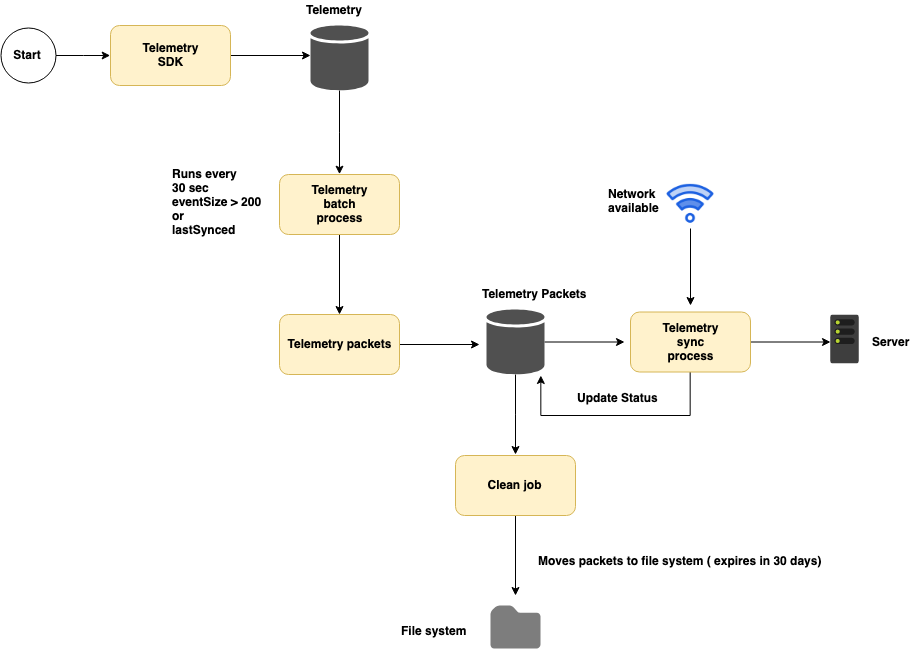

The diagram above was exported from draw.io. Its source (the exported page's mxGraphModel, read from the mxfile embedded in the PNG):
<mxGraphModel dx="1293" dy="600" grid="1" gridSize="10" guides="1" tooltips="1" connect="1" arrows="1" fold="1" page="1" pageScale="1" pageWidth="850" pageHeight="1100" math="0" shadow="0">
  <root>
    <mxCell id="t3lgB1tT0uJBq8fvV3Lh-0" />
    <mxCell id="t3lgB1tT0uJBq8fvV3Lh-1" parent="t3lgB1tT0uJBq8fvV3Lh-0" />
    <mxCell id="t3lgB1tT0uJBq8fvV3Lh-4" value="" style="edgeStyle=orthogonalEdgeStyle;rounded=0;orthogonalLoop=1;jettySize=auto;html=1;entryX=0;entryY=0.5;entryDx=0;entryDy=0;" edge="1" parent="t3lgB1tT0uJBq8fvV3Lh-1" source="t3lgB1tT0uJBq8fvV3Lh-2" target="99cB_dTeb9Hkl_UiJi-1-0">
      <mxGeometry relative="1" as="geometry">
        <mxPoint x="180" y="60" as="targetPoint" />
      </mxGeometry>
    </mxCell>
    <mxCell id="t3lgB1tT0uJBq8fvV3Lh-2" value="&lt;b&gt;Start&lt;/b&gt;" style="ellipse;whiteSpace=wrap;html=1;aspect=fixed;strokeColor=#000000;" vertex="1" parent="t3lgB1tT0uJBq8fvV3Lh-1">
      <mxGeometry x="40" y="32.5" width="55" height="55" as="geometry" />
    </mxCell>
    <mxCell id="99cB_dTeb9Hkl_UiJi-1-2" value="" style="edgeStyle=orthogonalEdgeStyle;rounded=0;orthogonalLoop=1;jettySize=auto;html=1;" edge="1" parent="t3lgB1tT0uJBq8fvV3Lh-1" source="99cB_dTeb9Hkl_UiJi-1-0">
      <mxGeometry relative="1" as="geometry">
        <mxPoint x="350" y="60" as="targetPoint" />
      </mxGeometry>
    </mxCell>
    <mxCell id="99cB_dTeb9Hkl_UiJi-1-0" value="&lt;span&gt;&lt;b&gt;Telemetry&lt;br&gt;SDK&lt;br&gt;&lt;/b&gt;&lt;/span&gt;" style="rounded=1;whiteSpace=wrap;html=1;fillColor=#fff2cc;strokeColor=#D6B656;" vertex="1" parent="t3lgB1tT0uJBq8fvV3Lh-1">
      <mxGeometry x="150" y="30" width="120" height="60" as="geometry" />
    </mxCell>
    <mxCell id="SXaWvzS2XKD4tS7sUjet-3" value="" style="edgeStyle=orthogonalEdgeStyle;rounded=0;orthogonalLoop=1;jettySize=auto;html=1;entryX=0.5;entryY=0;entryDx=0;entryDy=0;" edge="1" parent="t3lgB1tT0uJBq8fvV3Lh-1" source="SXaWvzS2XKD4tS7sUjet-0" target="SXaWvzS2XKD4tS7sUjet-4">
      <mxGeometry relative="1" as="geometry">
        <mxPoint x="379" y="160" as="targetPoint" />
      </mxGeometry>
    </mxCell>
    <mxCell id="SXaWvzS2XKD4tS7sUjet-0" value="" style="shadow=0;dashed=0;html=1;strokeColor=none;fillColor=#505050;labelPosition=center;verticalLabelPosition=bottom;verticalAlign=top;outlineConnect=0;align=center;shape=mxgraph.office.databases.database;" vertex="1" parent="t3lgB1tT0uJBq8fvV3Lh-1">
      <mxGeometry x="350" y="30" width="58" height="65" as="geometry" />
    </mxCell>
    <mxCell id="SXaWvzS2XKD4tS7sUjet-1" value="Telemetry" style="text;html=1;resizable=0;points=[];autosize=1;align=left;verticalAlign=top;spacingTop=-4;fontStyle=1" vertex="1" parent="t3lgB1tT0uJBq8fvV3Lh-1">
      <mxGeometry x="344" y="5" width="70" height="20" as="geometry" />
    </mxCell>
    <mxCell id="SXaWvzS2XKD4tS7sUjet-8" value="" style="edgeStyle=orthogonalEdgeStyle;rounded=0;orthogonalLoop=1;jettySize=auto;html=1;" edge="1" parent="t3lgB1tT0uJBq8fvV3Lh-1" source="SXaWvzS2XKD4tS7sUjet-4" target="SXaWvzS2XKD4tS7sUjet-7">
      <mxGeometry relative="1" as="geometry" />
    </mxCell>
    <mxCell id="SXaWvzS2XKD4tS7sUjet-4" value="&lt;span&gt;&lt;b&gt;Telemetry&lt;br&gt;batch&lt;br&gt;process&lt;/b&gt;&lt;br&gt;&lt;/span&gt;" style="rounded=1;whiteSpace=wrap;html=1;fillColor=#fff2cc;strokeColor=#D6B656;" vertex="1" parent="t3lgB1tT0uJBq8fvV3Lh-1">
      <mxGeometry x="319" y="179" width="120" height="60" as="geometry" />
    </mxCell>
    <mxCell id="SXaWvzS2XKD4tS7sUjet-10" value="" style="edgeStyle=orthogonalEdgeStyle;rounded=0;orthogonalLoop=1;jettySize=auto;html=1;" edge="1" parent="t3lgB1tT0uJBq8fvV3Lh-1" source="SXaWvzS2XKD4tS7sUjet-7">
      <mxGeometry relative="1" as="geometry">
        <mxPoint x="519" y="349" as="targetPoint" />
      </mxGeometry>
    </mxCell>
    <mxCell id="SXaWvzS2XKD4tS7sUjet-7" value="&lt;span&gt;&lt;b&gt;Telemetry packets&lt;/b&gt;&lt;br&gt;&lt;/span&gt;" style="rounded=1;whiteSpace=wrap;html=1;fillColor=#fff2cc;strokeColor=#D6B656;" vertex="1" parent="t3lgB1tT0uJBq8fvV3Lh-1">
      <mxGeometry x="319" y="319" width="120" height="60" as="geometry" />
    </mxCell>
    <mxCell id="SXaWvzS2XKD4tS7sUjet-6" value="&lt;b&gt;Runs every&amp;nbsp;&lt;br&gt;30 sec&lt;br&gt;eventSize &amp;gt; 200&lt;br&gt;or&lt;br&gt;lastSynced&lt;/b&gt;&lt;br&gt;" style="text;html=1;resizable=0;points=[];autosize=1;align=left;verticalAlign=top;spacingTop=-4;" vertex="1" parent="t3lgB1tT0uJBq8fvV3Lh-1">
      <mxGeometry x="210" y="169" width="100" height="70" as="geometry" />
    </mxCell>
    <mxCell id="SXaWvzS2XKD4tS7sUjet-14" value="" style="edgeStyle=orthogonalEdgeStyle;rounded=0;orthogonalLoop=1;jettySize=auto;html=1;" edge="1" parent="t3lgB1tT0uJBq8fvV3Lh-1" source="SXaWvzS2XKD4tS7sUjet-11">
      <mxGeometry relative="1" as="geometry">
        <mxPoint x="555" y="459" as="targetPoint" />
      </mxGeometry>
    </mxCell>
    <mxCell id="SXaWvzS2XKD4tS7sUjet-16" value="" style="edgeStyle=orthogonalEdgeStyle;rounded=0;orthogonalLoop=1;jettySize=auto;html=1;" edge="1" parent="t3lgB1tT0uJBq8fvV3Lh-1" source="SXaWvzS2XKD4tS7sUjet-11">
      <mxGeometry relative="1" as="geometry">
        <mxPoint x="664" y="346.5" as="targetPoint" />
      </mxGeometry>
    </mxCell>
    <mxCell id="SXaWvzS2XKD4tS7sUjet-11" value="" style="shadow=0;dashed=0;html=1;strokeColor=none;fillColor=#505050;labelPosition=center;verticalLabelPosition=bottom;verticalAlign=top;outlineConnect=0;align=center;shape=mxgraph.office.databases.database;" vertex="1" parent="t3lgB1tT0uJBq8fvV3Lh-1">
      <mxGeometry x="526" y="314" width="58" height="65" as="geometry" />
    </mxCell>
    <mxCell id="SXaWvzS2XKD4tS7sUjet-12" value="Telemetry Packets" style="text;html=1;resizable=0;points=[];autosize=1;align=left;verticalAlign=top;spacingTop=-4;fontStyle=1" vertex="1" parent="t3lgB1tT0uJBq8fvV3Lh-1">
      <mxGeometry x="520" y="289" width="110" height="20" as="geometry" />
    </mxCell>
    <mxCell id="SXaWvzS2XKD4tS7sUjet-21" value="" style="edgeStyle=orthogonalEdgeStyle;rounded=0;orthogonalLoop=1;jettySize=auto;html=1;" edge="1" parent="t3lgB1tT0uJBq8fvV3Lh-1" source="SXaWvzS2XKD4tS7sUjet-17">
      <mxGeometry relative="1" as="geometry">
        <mxPoint x="555" y="600" as="targetPoint" />
      </mxGeometry>
    </mxCell>
    <mxCell id="SXaWvzS2XKD4tS7sUjet-17" value="&lt;span&gt;&lt;b&gt;Clean job&lt;/b&gt;&lt;br&gt;&lt;/span&gt;" style="rounded=1;whiteSpace=wrap;html=1;fillColor=#fff2cc;strokeColor=#D6B656;" vertex="1" parent="t3lgB1tT0uJBq8fvV3Lh-1">
      <mxGeometry x="495" y="460" width="120" height="60" as="geometry" />
    </mxCell>
    <mxCell id="SXaWvzS2XKD4tS7sUjet-26" value="" style="edgeStyle=orthogonalEdgeStyle;rounded=0;orthogonalLoop=1;jettySize=auto;html=1;" edge="1" parent="t3lgB1tT0uJBq8fvV3Lh-1" source="SXaWvzS2XKD4tS7sUjet-19">
      <mxGeometry relative="1" as="geometry">
        <mxPoint x="870" y="346.5" as="targetPoint" />
      </mxGeometry>
    </mxCell>
    <mxCell id="JJdm7yVZZyyodSvZTPjZ-15" value="" style="edgeStyle=orthogonalEdgeStyle;rounded=0;orthogonalLoop=1;jettySize=auto;html=1;" edge="1" parent="t3lgB1tT0uJBq8fvV3Lh-1" source="SXaWvzS2XKD4tS7sUjet-19">
      <mxGeometry relative="1" as="geometry">
        <mxPoint x="580" y="380" as="targetPoint" />
        <Array as="points">
          <mxPoint x="730" y="420" />
          <mxPoint x="580" y="420" />
        </Array>
      </mxGeometry>
    </mxCell>
    <mxCell id="SXaWvzS2XKD4tS7sUjet-19" value="&lt;span&gt;&lt;b&gt;Telemetry&lt;br&gt;sync&lt;br&gt;process&lt;/b&gt;&lt;br&gt;&lt;/span&gt;" style="rounded=1;whiteSpace=wrap;html=1;fillColor=#fff2cc;strokeColor=#D6B656;" vertex="1" parent="t3lgB1tT0uJBq8fvV3Lh-1">
      <mxGeometry x="670" y="316.5" width="120" height="60" as="geometry" />
    </mxCell>
    <mxCell id="SXaWvzS2XKD4tS7sUjet-22" value="" style="shadow=0;dashed=0;html=1;strokeColor=none;labelPosition=center;verticalLabelPosition=bottom;verticalAlign=top;align=center;shape=mxgraph.mscae.enterprise.folder;fillColor=#7D7D7D;" vertex="1" parent="t3lgB1tT0uJBq8fvV3Lh-1">
      <mxGeometry x="530" y="610" width="50" height="43" as="geometry" />
    </mxCell>
    <mxCell id="SXaWvzS2XKD4tS7sUjet-23" value="&lt;b&gt;Moves packets to file system ( expires in 30 days)&lt;/b&gt;" style="text;html=1;resizable=0;points=[];autosize=1;align=left;verticalAlign=top;spacingTop=-4;" vertex="1" parent="t3lgB1tT0uJBq8fvV3Lh-1">
      <mxGeometry x="576" y="556" width="300" height="20" as="geometry" />
    </mxCell>
    <mxCell id="SXaWvzS2XKD4tS7sUjet-24" value="&lt;b&gt;File system&lt;/b&gt;" style="text;html=1;resizable=0;points=[];autosize=1;align=left;verticalAlign=top;spacingTop=-4;" vertex="1" parent="t3lgB1tT0uJBq8fvV3Lh-1">
      <mxGeometry x="439" y="626" width="80" height="20" as="geometry" />
    </mxCell>
    <mxCell id="JJdm7yVZZyyodSvZTPjZ-8" value="&lt;b&gt;Update Status&lt;/b&gt;" style="text;html=1;resizable=0;points=[];autosize=1;align=left;verticalAlign=top;spacingTop=-4;" vertex="1" parent="t3lgB1tT0uJBq8fvV3Lh-1">
      <mxGeometry x="615" y="393" width="100" height="20" as="geometry" />
    </mxCell>
    <mxCell id="JJdm7yVZZyyodSvZTPjZ-12" value="" style="aspect=fixed;html=1;perimeter=none;align=center;shadow=0;dashed=0;image;fontSize=12;image=img/lib/mscae/Server.svg;" vertex="1" parent="t3lgB1tT0uJBq8fvV3Lh-1">
      <mxGeometry x="870" y="319" width="29.5" height="50" as="geometry" />
    </mxCell>
    <mxCell id="JJdm7yVZZyyodSvZTPjZ-13" value="&lt;b&gt;Server&lt;/b&gt;" style="text;html=1;resizable=0;points=[];autosize=1;align=left;verticalAlign=top;spacingTop=-4;" vertex="1" parent="t3lgB1tT0uJBq8fvV3Lh-1">
      <mxGeometry x="910" y="336.5" width="50" height="20" as="geometry" />
    </mxCell>
    <mxCell id="BJcGm7BkvTPb9X98-E1O-3" value="" style="edgeStyle=orthogonalEdgeStyle;rounded=0;orthogonalLoop=1;jettySize=auto;html=1;" edge="1" parent="t3lgB1tT0uJBq8fvV3Lh-1" source="BJcGm7BkvTPb9X98-E1O-0">
      <mxGeometry relative="1" as="geometry">
        <mxPoint x="730" y="310" as="targetPoint" />
      </mxGeometry>
    </mxCell>
    <mxCell id="BJcGm7BkvTPb9X98-E1O-0" value="" style="shape=image;html=1;verticalAlign=top;verticalLabelPosition=bottom;labelBackgroundColor=#ffffff;imageAspect=0;aspect=fixed;image=https://cdn1.iconfinder.com/data/icons/streaming-services-2/256/WiFi-128.png" vertex="1" parent="t3lgB1tT0uJBq8fvV3Lh-1">
      <mxGeometry x="706" y="185" width="48" height="48" as="geometry" />
    </mxCell>
    <mxCell id="BJcGm7BkvTPb9X98-E1O-1" value="&lt;span&gt;&lt;b&gt;Network &lt;br&gt;available&lt;br&gt;&lt;/b&gt;&lt;br&gt;&lt;/span&gt;" style="text;html=1;resizable=0;points=[];autosize=1;align=left;verticalAlign=top;spacingTop=-4;" vertex="1" parent="t3lgB1tT0uJBq8fvV3Lh-1">
      <mxGeometry x="646" y="189" width="70" height="40" as="geometry" />
    </mxCell>
  </root>
</mxGraphModel>